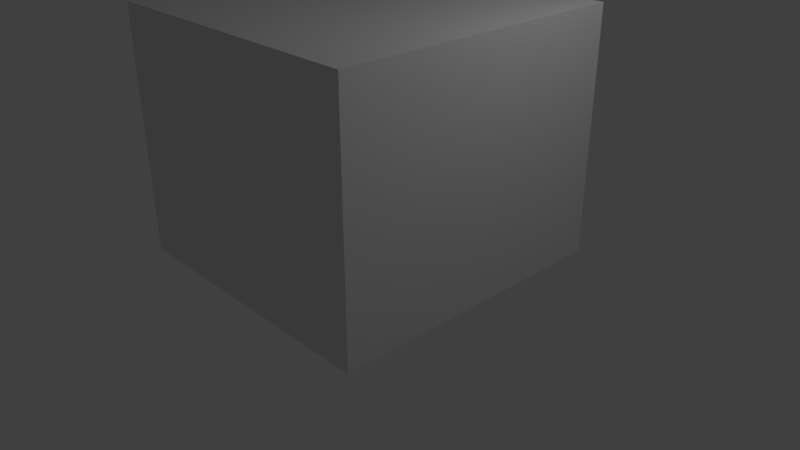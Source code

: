 # Source: enemyBigCube.blend  (saved by Blender 2.79.0; exported with 4.5.12 LTS)
import bpy
from mathutils import Matrix  # noqa: F401  (used for matrix-valued properties, if any)

bpy.ops.wm.read_factory_settings(use_empty=True)
scene = bpy.context.scene
scene.name = 'Scene'

# ---- collections
col_collection_1 = bpy.data.collections.new('Collection 1'); scene.collection.children.link(col_collection_1)

# ---- materials (node trees are filled in below, after node groups)
mat_material = bpy.data.materials.new('Material')
mat_material.alpha_threshold = 0.0
mat_material.use_transparent_shadow = False
mat_material.roughness = 0.5
mat_material.line_color = (0.0, 0.0, 0.0, 1.0)

# ---- material node trees

# ---- world
world_world = bpy.data.worlds.new('World'); scene.world = world_world
world_world.color = (0.05088, 0.05088, 0.05088)
world_world.use_sun_shadow = False
world_world.sun_shadow_jitter_overblur = 0.0
world_world.cycles.sampling_method = 'MANUAL'

# ---- cameras
cam_camera = bpy.data.cameras.new('Camera')
cam_camera.clip_end = 100.0
cam_camera.lens = 35.0
cam_camera.sensor_width = 32.0
cam_camera.sensor_height = 18.0
cam_camera.ortho_scale = 7.314
cam_camera.dof.focus_distance = 0.0
cam_camera.dof.aperture_fstop = 128.0

# ---- lights
light_lamp = bpy.data.lights.new('Lamp', 'POINT')
light_lamp.transmission_factor = 0.0
light_lamp.cutoff_distance = 30.0
light_lamp.energy = 100.0
light_lamp.shadow_buffer_clip_start = 1.001
light_lamp.shadow_soft_size = 0.1
light_lamp.shadow_maximum_resolution = 0.006
light_lamp.use_absolute_resolution = True

# ---- meshes
me_cube_001 = bpy.data.meshes.new('Cube.001')
me_cube_001.from_pydata([(-1.856, -1.927, 0.0601), (-1.856, -1.927, 3.216), (-1.856, 1.927, 0.0601), (-1.856, 1.927, 3.216), (1.856, -1.927, 0.0601), (1.856, -1.927, 3.216), (1.856, 1.927, 0.0601), (1.856, 1.927, 3.216)], [], [(0, 1, 3, 2), (2, 3, 7, 6), (6, 7, 5, 4), (4, 5, 1, 0), (2, 6, 4, 0), (7, 3, 1, 5)])
_uv = me_cube_001.uv_layers.new(name='UVMap')
_uv.uv.foreach_set('vector', [0.6667, 0.3333, 0.3333, 0.3333, 0.3333, 3.974e-08, 0.6667, 0.0, 0.3333, 0.6667, 3.974e-08, 0.6667, 0.0, 0.3333, 0.3333, 0.3333, 0.3333, 0.3333, 1.291e-07, 0.3333, 0.0, 8.941e-08, 0.3333, 0.0, 0.3333, 0.6667, 0.3333, 0.3333, 0.6667, 0.3333, 0.6667, 0.6667, 1.0, 0.3333, 0.6667, 0.3333, 0.6667, 2.98e-08, 1.0, 0.0, 0.3333, 0.6667, 0.3333, 1.0, 4.967e-08, 1.0, 0.0, 0.6667])
me_cube_001.materials.append(mat_material)
me_cube_001.use_remesh_preserve_volume = False
me_cube_001.use_remesh_preserve_attributes = False
me_cube_001.use_mirror_vertex_groups = False
me_cube_001.update()

# ---- objects
ob_cube = bpy.data.objects.new('Cube', me_cube_001)
ob_lamp = bpy.data.objects.new('Lamp', light_lamp)
ob_camera = bpy.data.objects.new('Camera', cam_camera)

# ---- transforms, parenting, visibility, modifiers, constraints
ob_cube.location = (0.0, 0.0, 0.0)
ob_cube.lineart.crease_threshold = 0.0
ob_lamp.location = (4.076, 1.005, 5.904)
ob_lamp.rotation_euler = (0.6503, 0.05522, 1.866)
ob_lamp.lock_rotations_4d = False
ob_lamp.empty_display_type = 'ARROWS'
ob_lamp.color = (0.0, 0.0, 0.0, 0.0)
ob_lamp.lineart.crease_threshold = 0.0
ob_camera.location = (7.481, -6.508, 5.344)
ob_camera.rotation_euler = (1.109, 0.0, 0.8149)
ob_camera.lock_rotations_4d = False
ob_camera.empty_display_type = 'ARROWS'
ob_camera.color = (0.0, 0.0, 0.0, 0.0)
ob_camera.display_type = 'WIRE'
ob_camera.lineart.crease_threshold = 0.0

# ---- collection membership
col_collection_1.objects.link(ob_cube)
col_collection_1.objects.link(ob_lamp)
col_collection_1.objects.link(ob_camera)

# ---- scene / render settings (as saved in the file)
scene.camera = ob_camera
scene.frame_start = 1; scene.frame_end = 180; scene.frame_set(0)
scene.render.engine = 'BLENDER_EEVEE_NEXT'
scene.render.resolution_percentage = 50
scene.render.fps = 60
scene.render.dither_intensity = 0.0
scene.cycles.use_denoising = False
scene.cycles.samples = 128
scene.cycles.sampling_pattern = 'TABULATED_SOBOL'
scene.cycles.use_adaptive_sampling = False
scene.cycles.use_light_tree = False
scene.cycles.blur_glossy = 0.0
scene.cycles.sample_clamp_indirect = 0.0
scene.view_settings.view_transform = 'Standard'
bpy.context.view_layer.update()
